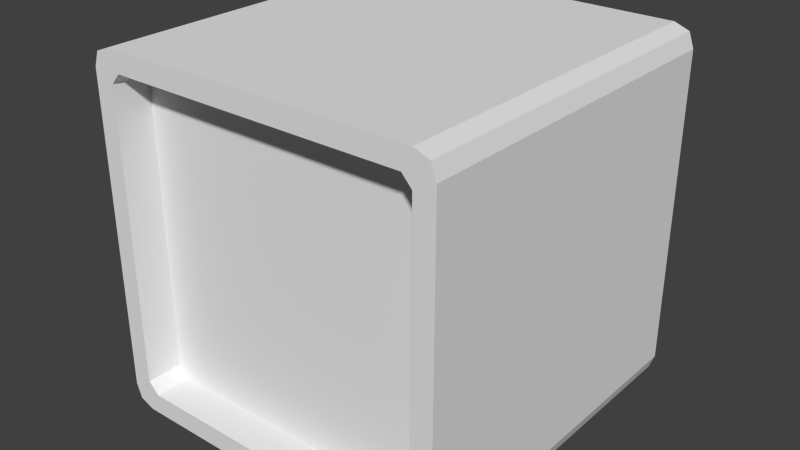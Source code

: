 # Source: monitor.blend  (saved by Blender 2.72.0; exported with 4.5.12 LTS)
import bpy
from mathutils import Matrix  # noqa: F401  (used for matrix-valued properties, if any)

bpy.ops.wm.read_factory_settings(use_empty=True)
scene = bpy.context.scene
scene.name = 'Scene'

# ---- collections
col_collection_1 = bpy.data.collections.new('Collection 1'); scene.collection.children.link(col_collection_1)

# ---- world
world_world = bpy.data.worlds.new('World'); scene.world = world_world
world_world.color = (0.05088, 0.05088, 0.05088)
world_world.use_sun_shadow = False
world_world.sun_shadow_jitter_overblur = 0.0
world_world.cycles.sampling_method = 'MANUAL'
world_world.cycles.sample_map_resolution = 256

# ---- meshes
me_cube = bpy.data.meshes.new('Cube')
me_cube.from_pydata([(-0.9707, -1.0, 0.03341), (-0.9707, 1.0, 0.03341), (0.9707, 1.0, 0.03341), (0.9707, -1.0, 0.03341), (-0.9707, -1.0, 1.967), (-0.9707, 1.0, 1.967), (0.9707, 1.0, 1.967), (0.9707, -1.0, 1.967), (-0.886, 1.0, 2.0), (0.886, 1.0, 2.0), (0.886, 1.0, 0.0), (-0.886, 1.0, 0.0), (0.886, -1.0, 2.0), (-0.886, -1.0, 2.0), (-0.886, -1.0, 0.0), (0.886, -1.0, 0.0), (-1.0, -1.0, 0.1157), (-1.0, -1.0, 1.884), (-1.0, 1.0, 1.884), (-1.0, 1.0, 0.1157), (1.0, 1.0, 1.884), (1.0, 1.0, 0.1157), (1.0, -1.0, 1.884), (1.0, -1.0, 0.1157), (-0.886, 1.0, 1.884), (-0.886, 1.0, 0.1157), (0.886, 1.0, 1.884), (0.886, 1.0, 0.1157), (0.8325, -1.0, 1.884), (0.8232, -1.0, 0.1157), (-0.8325, -1.0, 1.884), (-0.8232, -1.0, 0.1157), (0.8325, -0.793, 1.884), (0.8232, -0.793, 0.1157), (-0.8325, -0.793, 1.884), (-0.8232, -0.793, 0.1157), (0.7139, -1.0, 0.0), (0.7146, -1.0, 0.1157), (0.5162, -1.0, 0.1157), (0.5134, -1.0, 0.0), (0.7144, -1.0, 0.08646), (0.5155, -1.0, 0.08619), (0.7142, -1.0, 0.04465), (0.5145, -1.0, 0.04486), (0.6792, -1.0, 0.08641), (0.6791, -1.0, 0.04469), (0.7144, -1.005, 0.08646), (0.7142, -1.005, 0.04465), (0.6792, -1.005, 0.08641), (0.6791, -1.005, 0.04469), (0.6288, -1.0, 0.08635), (0.6289, -1.0, 0.04474), (0.5155, -1.014, 0.08619), (0.5145, -1.014, 0.04486), (0.6288, -1.014, 0.08635), (0.6289, -1.014, 0.04474), (-0.8255, 1.0, 2.0), (0.8255, 1.0, 2.0), (0.8255, 1.0, 0.0), (-0.8255, 1.0, 0.0), (0.8255, -1.0, 2.0), (-0.8255, -1.0, 2.0), (0.8255, 1.0, 1.884), (-0.8255, 1.0, 1.884), (0.8255, 1.0, 0.1157), (-0.8255, 1.0, 0.1157), (-0.8255, -1.0, 1.884), (0.8255, -1.0, 1.884), (-0.8255, -0.793, 1.884), (0.8255, -0.793, 1.884), (-0.8255, -0.793, 0.1157), (0.8255, -0.793, 0.1157), (-1.0, -1.0, 0.1764), (-1.0, -1.0, 1.824), (-1.0, 1.0, 1.824), (-1.0, 1.0, 0.1764), (1.0, 1.0, 1.824), (1.0, 1.0, 0.1764), (1.0, -1.0, 1.824), (1.0, -1.0, 0.1764), (-0.886, 1.0, 1.824), (-0.886, 1.0, 0.1764), (0.886, 1.0, 1.824), (0.886, 1.0, 0.1764), (0.886, -1.0, 1.824), (0.886, -1.0, 0.1764), (-0.886, -1.0, 1.824), (-0.886, -1.0, 0.1764), (0.886, -0.793, 1.824), (0.886, -0.793, 0.1764), (-0.886, -0.793, 1.824), (-0.886, -0.793, 0.1764), (-0.8255, 1.0, 1.824), (-0.8255, 1.0, 0.1764), (0.8255, 1.0, 1.824), (0.8255, 1.0, 0.1764), (0.8255, -0.793, 1.824), (0.8255, -0.793, 0.1764), (-0.8255, -0.793, 1.824), (-0.8255, -0.793, 0.1764)], [], [(16, 19, 1, 0), (27, 21, 2, 10), (21, 23, 3, 2), (31, 16, 0, 14), (15, 10, 2, 3), (13, 8, 5, 4), (19, 25, 11, 1), (64, 27, 10, 58), (23, 29, 15, 3), (38, 31, 14, 39, 43, 41), (0, 1, 11, 14), (14, 11, 59, 58, 10, 15, 36, 39), (7, 6, 9, 12), (61, 56, 8, 13), (4, 5, 18, 17), (72, 75, 19, 16), (9, 6, 20, 26), (83, 77, 21, 27), (6, 7, 22, 20), (77, 79, 23, 21), (13, 4, 17, 30), (87, 72, 16, 31), (5, 8, 24, 18), (75, 81, 25, 19), (57, 9, 26, 62), (95, 83, 27, 64), (7, 12, 28, 22), (79, 85, 29, 23), (61, 13, 30, 66), (31, 38, 37, 29, 33, 71, 70, 35), (99, 91, 35, 70), (66, 30, 34, 68), (87, 31, 35, 91), (84, 28, 32, 88), (29, 37, 40, 42, 36, 15), (51, 50, 54, 55), (37, 38, 41, 50, 44, 40), (42, 45, 51, 43, 39, 36), (44, 45, 49, 48), (46, 48, 49, 47), (45, 42, 47, 49), (42, 40, 46, 47), (40, 44, 48, 46), (44, 50, 51, 45), (54, 52, 53, 55), (50, 41, 52, 54), (43, 51, 55, 53), (41, 43, 53, 52), (25, 65, 59, 11), (65, 64, 58, 59), (12, 9, 57, 60), (60, 57, 56, 61), (8, 56, 63, 24), (56, 57, 62, 63), (81, 93, 65, 25), (93, 95, 64, 65), (12, 60, 67, 28), (60, 61, 66, 67), (89, 97, 71, 33), (97, 99, 70, 71), (28, 67, 69, 32), (67, 66, 68, 69), (17, 18, 74, 73), (73, 74, 75, 72), (26, 20, 76, 82), (82, 76, 77, 83), (20, 22, 78, 76), (76, 78, 79, 77), (30, 17, 73, 86), (86, 73, 72, 87), (18, 24, 80, 74), (74, 80, 81, 75), (62, 26, 82, 94), (94, 82, 83, 95), (22, 28, 84, 78), (78, 84, 85, 79), (68, 34, 90, 98), (98, 90, 91, 99), (30, 86, 90, 34), (86, 87, 91, 90), (29, 85, 89, 33), (85, 84, 88, 89), (24, 63, 92, 80), (80, 92, 93, 81), (63, 62, 94, 92), (92, 94, 95, 93), (32, 69, 96, 88), (88, 96, 97, 89), (69, 68, 98, 96), (96, 98, 99, 97)])
_uv = me_cube.uv_layers.new(name='UVMap')
_uv.uv.foreach_set('vector', [0.1567, 0.9055, 0.1567, 0.8437, 0.1592, 0.8437, 0.1592, 0.9055, 0.04322, 0.7855, 0.03976, 0.7855, 0.04065, 0.783, 0.04322, 0.782, 0.2153, 0.9055, 0.2153, 0.8437, 0.2178, 0.8437, 0.2178, 0.9055, 0.08809, 0.5739, 0.08273, 0.5739, 0.08362, 0.5713, 0.08619, 0.5703, 0.1566, 0.8437, 0.1566, 0.782, 0.1592, 0.782, 0.1592, 0.8437, 0.1618, 0.782, 0.1618, 0.8437, 0.1592, 0.8437, 0.1592, 0.782, 0.1004, 0.7855, 0.09692, 0.7855, 0.09692, 0.782, 0.09949, 0.783, 0.04505, 0.7855, 0.04322, 0.7855, 0.04322, 0.782, 0.04505, 0.782, 0.1433, 0.5739, 0.138, 0.5739, 0.1399, 0.5703, 0.1425, 0.5713, 0.1287, 0.5739, 0.08809, 0.5739, 0.08619, 0.5703, 0.1286, 0.5703, 0.1286, 0.5717, 0.1287, 0.573, 0.1004, 0.8437, 0.1004, 0.782, 0.1029, 0.782, 0.1029, 0.8437, 0.1029, 0.8437, 0.1029, 0.782, 0.1048, 0.782, 0.1548, 0.782, 0.1566, 0.782, 0.1566, 0.8437, 0.1514, 0.8437, 0.1454, 0.8437, 0.218, 0.782, 0.218, 0.8437, 0.2155, 0.8437, 0.2155, 0.782, 0.1636, 0.782, 0.1636, 0.8437, 0.1618, 0.8437, 0.1618, 0.782, 0.1006, 0.9055, 0.1006, 0.8437, 0.1031, 0.8437, 0.1031, 0.9055, 0.1549, 0.9055, 0.1549, 0.8437, 0.1567, 0.8437, 0.1567, 0.9055, 0.04322, 0.8437, 0.04065, 0.8427, 0.03976, 0.8402, 0.04322, 0.8402, 0.04322, 0.7874, 0.03976, 0.7874, 0.03976, 0.7855, 0.04322, 0.7855, 0.1592, 0.9055, 0.1592, 0.8437, 0.1617, 0.8437, 0.1617, 0.9055, 0.2135, 0.9055, 0.2135, 0.8437, 0.2153, 0.8437, 0.2153, 0.9055, 0.08619, 0.6321, 0.08362, 0.631, 0.08273, 0.6285, 0.08781, 0.6285, 0.08619, 0.5757, 0.08273, 0.5757, 0.08273, 0.5739, 0.08809, 0.5739, 0.09949, 0.8427, 0.09692, 0.8437, 0.09692, 0.8402, 0.1004, 0.8402, 0.1004, 0.7874, 0.09692, 0.7874, 0.09692, 0.7855, 0.1004, 0.7855, 0.04505, 0.8437, 0.04322, 0.8437, 0.04322, 0.8402, 0.04505, 0.8402, 0.04505, 0.7874, 0.04322, 0.7874, 0.04322, 0.7855, 0.04505, 0.7855, 0.1425, 0.631, 0.1399, 0.6321, 0.1383, 0.6285, 0.1433, 0.6285, 0.1433, 0.5757, 0.1399, 0.5757, 0.138, 0.5739, 0.1433, 0.5739, 0.08802, 0.6321, 0.08619, 0.6321, 0.08781, 0.6285, 0.08802, 0.6285, 0.6426, 0.8645, 0.6426, 0.9058, 0.6426, 0.912, 0.6426, 0.9153, 0.6363, 0.9153, 0.6363, 0.9154, 0.6363, 0.8644, 0.6363, 0.8645, 0.8962, 0.8683, 0.8962, 0.8664, 0.8981, 0.8684, 0.8981, 0.8683, 0.1194, 0.9567, 0.1194, 0.9569, 0.1132, 0.9569, 0.1132, 0.9567, 0.6426, 0.8625, 0.6426, 0.8645, 0.6363, 0.8645, 0.6363, 0.8625, 0.6561, 0.9134, 0.6561, 0.9153, 0.6499, 0.9153, 0.6499, 0.9134, 0.138, 0.5739, 0.1347, 0.5739, 0.1347, 0.573, 0.1347, 0.5717, 0.1347, 0.5703, 0.1399, 0.5703, 0.8917, 0.8938, 0.8917, 0.8951, 0.8913, 0.8951, 0.8913, 0.8938, 0.1347, 0.5739, 0.1287, 0.5739, 0.1287, 0.573, 0.1321, 0.573, 0.1336, 0.573, 0.1347, 0.573, 0.1347, 0.5717, 0.1336, 0.5717, 0.1321, 0.5717, 0.1286, 0.5717, 0.1286, 0.5703, 0.1347, 0.5703, 0.1006, 0.845, 0.1006, 0.8463, 0.1005, 0.8463, 0.1005, 0.845, 0.4098, 0.3703, 0.4108, 0.3703, 0.4108, 0.3716, 0.4098, 0.3716, 0.1005, 0.8485, 0.1005, 0.8474, 0.1006, 0.8474, 0.1006, 0.8485, 0.1005, 0.845, 0.1005, 0.8437, 0.1006, 0.8437, 0.1006, 0.845, 0.1005, 0.8474, 0.1005, 0.8463, 0.1006, 0.8463, 0.1006, 0.8474, 0.1336, 0.573, 0.1321, 0.573, 0.1321, 0.5717, 0.1336, 0.5717, 0.889, 0.8973, 0.889, 0.8938, 0.8902, 0.8938, 0.8902, 0.8973, 0.87, 0.8938, 0.87, 0.8973, 0.8696, 0.8973, 0.8696, 0.8938, 0.8696, 0.8938, 0.8696, 0.8973, 0.8692, 0.8973, 0.8692, 0.8938, 0.8922, 0.8938, 0.8922, 0.8951, 0.8917, 0.8951, 0.8917, 0.8938, 0.09692, 0.7855, 0.09509, 0.7855, 0.09509, 0.782, 0.09692, 0.782, 0.09509, 0.7855, 0.04505, 0.7855, 0.04505, 0.782, 0.09509, 0.782, 0.2155, 0.782, 0.2155, 0.8437, 0.2136, 0.8437, 0.2136, 0.782, 0.2136, 0.782, 0.2136, 0.8437, 0.1636, 0.8437, 0.1636, 0.782, 0.09692, 0.8437, 0.09509, 0.8437, 0.09509, 0.8402, 0.09692, 0.8402, 0.09509, 0.8437, 0.04505, 0.8437, 0.04505, 0.8402, 0.09509, 0.8402, 0.09692, 0.7874, 0.09509, 0.7874, 0.09509, 0.7855, 0.09692, 0.7855, 0.09509, 0.7874, 0.04505, 0.7874, 0.04505, 0.7855, 0.09509, 0.7855, 0.1399, 0.6321, 0.1381, 0.6321, 0.1381, 0.6285, 0.1383, 0.6285, 0.1381, 0.6321, 0.08802, 0.6321, 0.08802, 0.6285, 0.1381, 0.6285, 0.8962, 0.9212, 0.8962, 0.9193, 0.8981, 0.9193, 0.8981, 0.9192, 0.8962, 0.9193, 0.8962, 0.8683, 0.8981, 0.8683, 0.8981, 0.9193, 0.1194, 0.9055, 0.1194, 0.9057, 0.1132, 0.9057, 0.1132, 0.9055, 0.6624, 0.8627, 0.6624, 0.9137, 0.6561, 0.9137, 0.6561, 0.8627, 0.1031, 0.9055, 0.1031, 0.8437, 0.105, 0.8437, 0.105, 0.9055, 0.105, 0.9055, 0.105, 0.8437, 0.1549, 0.8437, 0.1549, 0.9055, 0.04322, 0.8402, 0.03976, 0.8402, 0.03976, 0.8383, 0.04322, 0.8383, 0.04322, 0.8383, 0.03976, 0.8383, 0.03976, 0.7874, 0.04322, 0.7874, 0.1617, 0.9055, 0.1617, 0.8437, 0.1635, 0.8437, 0.1635, 0.9055, 0.1635, 0.9055, 0.1635, 0.8437, 0.2135, 0.8437, 0.2135, 0.9055, 0.08781, 0.6285, 0.08273, 0.6285, 0.08273, 0.6266, 0.08619, 0.6266, 0.08619, 0.6266, 0.08273, 0.6266, 0.08273, 0.5757, 0.08619, 0.5757, 0.1004, 0.8402, 0.09692, 0.8402, 0.09692, 0.8383, 0.1004, 0.8383, 0.1004, 0.8383, 0.09692, 0.8383, 0.09692, 0.7874, 0.1004, 0.7874, 0.04505, 0.8402, 0.04322, 0.8402, 0.04322, 0.8383, 0.04505, 0.8383, 0.04505, 0.8383, 0.04322, 0.8383, 0.04322, 0.7874, 0.04505, 0.7874, 0.1433, 0.6285, 0.1383, 0.6285, 0.1399, 0.6266, 0.1433, 0.6266, 0.1433, 0.6266, 0.1399, 0.6266, 0.1399, 0.5757, 0.1433, 0.5757, 0.8445, 0.8683, 0.8445, 0.8681, 0.8463, 0.8664, 0.8463, 0.8683, 0.8463, 0.8683, 0.8463, 0.8664, 0.8962, 0.8664, 0.8962, 0.8683, 0.6436, 0.9153, 0.6436, 0.9134, 0.6499, 0.9134, 0.6499, 0.9153, 0.6436, 0.9134, 0.6436, 0.8625, 0.6499, 0.8625, 0.6499, 0.9134, 0.6426, 0.9153, 0.6426, 0.9173, 0.6363, 0.9173, 0.6363, 0.9153, 0.6561, 0.8625, 0.6561, 0.9134, 0.6499, 0.9134, 0.6499, 0.8625, 0.09692, 0.8402, 0.09509, 0.8402, 0.09509, 0.8383, 0.09692, 0.8383, 0.09692, 0.8383, 0.09509, 0.8383, 0.09509, 0.7874, 0.09692, 0.7874, 0.09509, 0.8402, 0.04505, 0.8402, 0.04505, 0.8383, 0.09509, 0.8383, 0.09509, 0.8383, 0.04505, 0.8383, 0.04505, 0.7874, 0.09509, 0.7874, 0.8445, 0.9195, 0.8445, 0.9193, 0.8463, 0.9193, 0.8463, 0.9212, 0.8463, 0.9212, 0.8463, 0.9193, 0.8962, 0.9193, 0.8962, 0.9212, 0.8445, 0.9193, 0.8445, 0.8683, 0.8463, 0.8683, 0.8463, 0.9193, 0.8463, 0.9193, 0.8463, 0.8683, 0.8962, 0.8683, 0.8962, 0.9193])
me_cube.use_remesh_preserve_volume = False
me_cube.use_remesh_preserve_attributes = False
me_cube.use_mirror_vertex_groups = False
me_cube.update()

# ---- objects
ob_cube = bpy.data.objects.new('Cube', me_cube)

# ---- transforms, parenting, visibility, modifiers, constraints
ob_cube.location = (0.0, 0.0, 0.0)
ob_cube.lineart.crease_threshold = 0.0

# ---- collection membership
col_collection_1.objects.link(ob_cube)

# ---- scene / render settings (as saved in the file)
scene.frame_start = 1; scene.frame_end = 250; scene.frame_set(1)
scene.render.engine = 'BLENDER_EEVEE_NEXT'
scene.render.resolution_percentage = 50
scene.render.dither_intensity = 0.0
scene.cycles.use_denoising = False
scene.cycles.samples = 10
scene.cycles.sampling_pattern = 'TABULATED_SOBOL'
scene.cycles.light_sampling_threshold = 0.0
scene.cycles.use_adaptive_sampling = False
scene.cycles.use_light_tree = False
scene.cycles.blur_glossy = 0.0
scene.cycles.pixel_filter_type = 'GAUSSIAN'
scene.cycles.sample_clamp_indirect = 0.0
scene.view_settings.view_transform = 'Standard'
bpy.context.view_layer.update()

# ---- added for rendering (the .blend has no active camera and no usable light): camera, sun
cam_auto = bpy.data.cameras.new('AutoCamera')
cam_auto.lens = 50.0
cam_auto.sensor_width = 36.0
cam_auto.clip_end = 1000.0
ob_auto_camera = bpy.data.objects.new('AutoCamera', cam_auto)
scene.collection.objects.link(ob_auto_camera)
ob_auto_camera.location = (3.21261, -3.86216, 3.57009)
ob_auto_camera.rotation_euler = (1.09748, -7.21219e-08, 0.694738)
scene.camera = ob_auto_camera
light_auto_sun = bpy.data.lights.new('AutoSun', 'SUN')
light_auto_sun.energy = 3.0
light_auto_sun.angle = 0.0523599
ob_auto_sun = bpy.data.objects.new('AutoSun', light_auto_sun)
scene.collection.objects.link(ob_auto_sun)
ob_auto_sun.rotation_euler = (0.872665, 0.174533, 0.523599)
bpy.context.view_layer.update()
